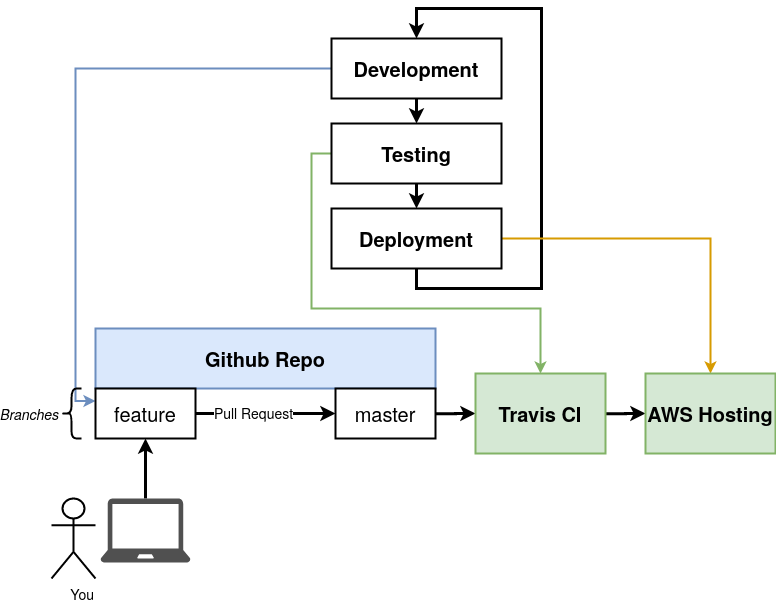

The diagram above was exported from draw.io. Its source (the exported page's mxGraphModel, read from the mxfile embedded in the PNG):
<mxGraphModel dx="1209" dy="792" grid="1" gridSize="10" guides="1" tooltips="1" connect="1" arrows="1" fold="1" page="1" pageScale="1" pageWidth="850" pageHeight="1100" math="0" shadow="0">
  <root>
    <mxCell id="0" />
    <mxCell id="1" parent="0" />
    <mxCell id="D2_ZHjX7cFA8XENR1Lea-1" style="edgeStyle=orthogonalEdgeStyle;rounded=0;html=1;exitX=0.5;exitY=1;jettySize=auto;orthogonalLoop=1;strokeWidth=3;fontSize=20;" edge="1" parent="1" source="D2_ZHjX7cFA8XENR1Lea-2" target="D2_ZHjX7cFA8XENR1Lea-4">
      <mxGeometry relative="1" as="geometry" />
    </mxCell>
    <mxCell id="D2_ZHjX7cFA8XENR1Lea-21" style="edgeStyle=orthogonalEdgeStyle;rounded=0;orthogonalLoop=1;jettySize=auto;html=1;exitX=0;exitY=0.5;exitDx=0;exitDy=0;fillColor=#dae8fc;strokeColor=#6c8ebf;entryX=0;entryY=0.25;entryDx=0;entryDy=0;strokeWidth=2;" edge="1" parent="1" source="D2_ZHjX7cFA8XENR1Lea-2" target="D2_ZHjX7cFA8XENR1Lea-13">
      <mxGeometry relative="1" as="geometry" />
    </mxCell>
    <mxCell id="D2_ZHjX7cFA8XENR1Lea-2" value="Development" style="rounded=0;whiteSpace=wrap;html=1;strokeWidth=2;fontSize=20;align=center;fontStyle=1" vertex="1" parent="1">
      <mxGeometry x="920" y="80" width="170" height="60" as="geometry" />
    </mxCell>
    <mxCell id="D2_ZHjX7cFA8XENR1Lea-3" style="edgeStyle=orthogonalEdgeStyle;rounded=0;html=1;exitX=0.5;exitY=1;jettySize=auto;orthogonalLoop=1;strokeWidth=3;fontSize=20;" edge="1" parent="1" source="D2_ZHjX7cFA8XENR1Lea-4" target="D2_ZHjX7cFA8XENR1Lea-6">
      <mxGeometry relative="1" as="geometry" />
    </mxCell>
    <mxCell id="D2_ZHjX7cFA8XENR1Lea-22" style="edgeStyle=orthogonalEdgeStyle;rounded=0;orthogonalLoop=1;jettySize=auto;html=1;exitX=0;exitY=0.5;exitDx=0;exitDy=0;fillColor=#d5e8d4;strokeColor=#82b366;strokeWidth=2;" edge="1" parent="1" source="D2_ZHjX7cFA8XENR1Lea-4" target="D2_ZHjX7cFA8XENR1Lea-19">
      <mxGeometry relative="1" as="geometry">
        <Array as="points">
          <mxPoint x="900" y="195" />
          <mxPoint x="900" y="350" />
          <mxPoint x="1129" y="350" />
        </Array>
      </mxGeometry>
    </mxCell>
    <mxCell id="D2_ZHjX7cFA8XENR1Lea-4" value="Testing" style="rounded=0;whiteSpace=wrap;html=1;strokeWidth=2;fontSize=20;align=center;fontStyle=1" vertex="1" parent="1">
      <mxGeometry x="920" y="165" width="170" height="60" as="geometry" />
    </mxCell>
    <mxCell id="D2_ZHjX7cFA8XENR1Lea-5" style="edgeStyle=orthogonalEdgeStyle;rounded=0;html=1;exitX=0.5;exitY=1;entryX=0.5;entryY=0;jettySize=auto;orthogonalLoop=1;strokeWidth=3;fontSize=20;" edge="1" parent="1" source="D2_ZHjX7cFA8XENR1Lea-6" target="D2_ZHjX7cFA8XENR1Lea-2">
      <mxGeometry relative="1" as="geometry">
        <Array as="points">
          <mxPoint x="1005" y="330" />
          <mxPoint x="1130" y="330" />
          <mxPoint x="1130" y="50" />
          <mxPoint x="1005" y="50" />
        </Array>
      </mxGeometry>
    </mxCell>
    <mxCell id="D2_ZHjX7cFA8XENR1Lea-23" style="edgeStyle=orthogonalEdgeStyle;rounded=0;orthogonalLoop=1;jettySize=auto;html=1;exitX=1;exitY=0.5;exitDx=0;exitDy=0;fillColor=#ffe6cc;strokeColor=#d79b00;strokeWidth=2;" edge="1" parent="1" source="D2_ZHjX7cFA8XENR1Lea-6" target="D2_ZHjX7cFA8XENR1Lea-20">
      <mxGeometry relative="1" as="geometry" />
    </mxCell>
    <mxCell id="D2_ZHjX7cFA8XENR1Lea-6" value="Deployment" style="rounded=0;whiteSpace=wrap;html=1;strokeWidth=2;fontSize=20;align=center;fontStyle=1" vertex="1" parent="1">
      <mxGeometry x="920" y="250" width="170" height="60" as="geometry" />
    </mxCell>
    <mxCell id="D2_ZHjX7cFA8XENR1Lea-7" value="Github Repo" style="rounded=0;whiteSpace=wrap;html=1;strokeWidth=2;fontSize=20;align=center;fillColor=#dae8fc;strokeColor=#6c8ebf;fontStyle=1" vertex="1" parent="1">
      <mxGeometry x="684" y="370" width="340" height="60" as="geometry" />
    </mxCell>
    <mxCell id="D2_ZHjX7cFA8XENR1Lea-8" style="edgeStyle=orthogonalEdgeStyle;rounded=0;html=1;exitX=1;exitY=0.5;jettySize=auto;orthogonalLoop=1;strokeWidth=3;fontSize=14;" edge="1" parent="1" target="D2_ZHjX7cFA8XENR1Lea-19">
      <mxGeometry relative="1" as="geometry">
        <mxPoint x="1024" y="455.33333333333337" as="sourcePoint" />
      </mxGeometry>
    </mxCell>
    <mxCell id="D2_ZHjX7cFA8XENR1Lea-9" value="master" style="rounded=0;whiteSpace=wrap;html=1;strokeWidth=2;fontSize=20;align=center;fillColor=#ffffff;strokeColor=#000000;fontStyle=0" vertex="1" parent="1">
      <mxGeometry x="924" y="430" width="100" height="50" as="geometry" />
    </mxCell>
    <mxCell id="D2_ZHjX7cFA8XENR1Lea-10" style="edgeStyle=orthogonalEdgeStyle;rounded=0;html=1;jettySize=auto;orthogonalLoop=1;strokeWidth=3;fontSize=14;entryX=0.5;entryY=1;" edge="1" parent="1" source="D2_ZHjX7cFA8XENR1Lea-17" target="D2_ZHjX7cFA8XENR1Lea-13">
      <mxGeometry relative="1" as="geometry" />
    </mxCell>
    <mxCell id="D2_ZHjX7cFA8XENR1Lea-11" style="edgeStyle=orthogonalEdgeStyle;rounded=0;html=1;exitX=1;exitY=0.5;entryX=0;entryY=0.5;jettySize=auto;orthogonalLoop=1;strokeWidth=3;fontSize=14;" edge="1" parent="1" source="D2_ZHjX7cFA8XENR1Lea-13" target="D2_ZHjX7cFA8XENR1Lea-9">
      <mxGeometry relative="1" as="geometry" />
    </mxCell>
    <mxCell id="D2_ZHjX7cFA8XENR1Lea-12" value="Pull Request" style="text;html=1;resizable=0;points=[];align=center;verticalAlign=middle;labelBackgroundColor=#ffffff;fontSize=14;" vertex="1" connectable="0" parent="D2_ZHjX7cFA8XENR1Lea-11">
      <mxGeometry x="-0.1905" y="2" relative="1" as="geometry">
        <mxPoint as="offset" />
      </mxGeometry>
    </mxCell>
    <mxCell id="D2_ZHjX7cFA8XENR1Lea-13" value="feature" style="rounded=0;whiteSpace=wrap;html=1;strokeWidth=2;fontSize=20;align=center;fillColor=#ffffff;strokeColor=#000000;fontStyle=0" vertex="1" parent="1">
      <mxGeometry x="684" y="430" width="100" height="50" as="geometry" />
    </mxCell>
    <mxCell id="D2_ZHjX7cFA8XENR1Lea-14" value="" style="shape=curlyBracket;whiteSpace=wrap;html=1;rounded=1;strokeWidth=2;fontSize=20;align=center;" vertex="1" parent="1">
      <mxGeometry x="650" y="430" width="20" height="50" as="geometry" />
    </mxCell>
    <mxCell id="D2_ZHjX7cFA8XENR1Lea-15" value="Branches" style="text;html=1;strokeColor=none;fillColor=none;align=right;verticalAlign=middle;whiteSpace=wrap;rounded=0;fontSize=14;fontStyle=2" vertex="1" parent="1">
      <mxGeometry x="610" y="445" width="40" height="20" as="geometry" />
    </mxCell>
    <mxCell id="D2_ZHjX7cFA8XENR1Lea-16" value="You" style="shape=umlActor;verticalLabelPosition=bottom;labelBackgroundColor=#ffffff;verticalAlign=top;html=1;outlineConnect=0;strokeWidth=2;fontSize=14;align=right;" vertex="1" parent="1">
      <mxGeometry x="640" y="540" width="44" height="80" as="geometry" />
    </mxCell>
    <mxCell id="D2_ZHjX7cFA8XENR1Lea-17" value="" style="shadow=0;dashed=0;html=1;strokeColor=none;fillColor=#505050;labelPosition=center;verticalLabelPosition=bottom;verticalAlign=top;outlineConnect=0;align=center;shape=mxgraph.office.devices.laptop;fontSize=14;" vertex="1" parent="1">
      <mxGeometry x="689" y="540" width="90" height="64" as="geometry" />
    </mxCell>
    <mxCell id="D2_ZHjX7cFA8XENR1Lea-18" style="edgeStyle=orthogonalEdgeStyle;rounded=0;html=1;exitX=1;exitY=0.5;jettySize=auto;orthogonalLoop=1;strokeWidth=3;fontSize=14;" edge="1" parent="1" target="D2_ZHjX7cFA8XENR1Lea-20">
      <mxGeometry relative="1" as="geometry">
        <mxPoint x="1194" y="455.33333333333337" as="sourcePoint" />
      </mxGeometry>
    </mxCell>
    <mxCell id="D2_ZHjX7cFA8XENR1Lea-19" value="Travis CI" style="rounded=0;whiteSpace=wrap;html=1;strokeWidth=2;fontSize=20;align=center;fillColor=#d5e8d4;strokeColor=#82b366;fontStyle=1" vertex="1" parent="1">
      <mxGeometry x="1064" y="415" width="130" height="80" as="geometry" />
    </mxCell>
    <mxCell id="D2_ZHjX7cFA8XENR1Lea-20" value="AWS Hosting" style="rounded=0;whiteSpace=wrap;html=1;strokeWidth=2;fontSize=20;align=center;fillColor=#d5e8d4;strokeColor=#82b366;fontStyle=1" vertex="1" parent="1">
      <mxGeometry x="1234" y="415" width="130" height="80" as="geometry" />
    </mxCell>
  </root>
</mxGraphModel>